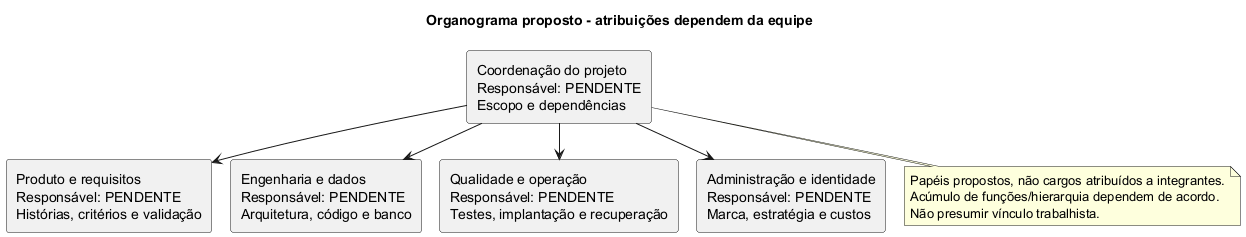

The diagram above was rendered by PlantUML. Its source (embedded in the PNG):
@startuml
!pragma layout smetana
title Organograma proposto - atribuições dependem da equipe
top to bottom direction
rectangle "Coordenação do projeto\nResponsável: PENDENTE\nEscopo e dependências" as Coord
rectangle "Produto e requisitos\nResponsável: PENDENTE\nHistórias, critérios e validação" as Produto
rectangle "Engenharia e dados\nResponsável: PENDENTE\nArquitetura, código e banco" as Eng
rectangle "Qualidade e operação\nResponsável: PENDENTE\nTestes, implantação e recuperação" as QA
rectangle "Administração e identidade\nResponsável: PENDENTE\nMarca, estratégia e custos" as Admin
Coord --> Produto
Coord --> Eng
Coord --> QA
Coord --> Admin
note bottom of Coord
Papéis propostos, não cargos atribuídos a integrantes.
Acúmulo de funções/hierarquia dependem de acordo.
Não presumir vínculo trabalhista.
end note
@enduml